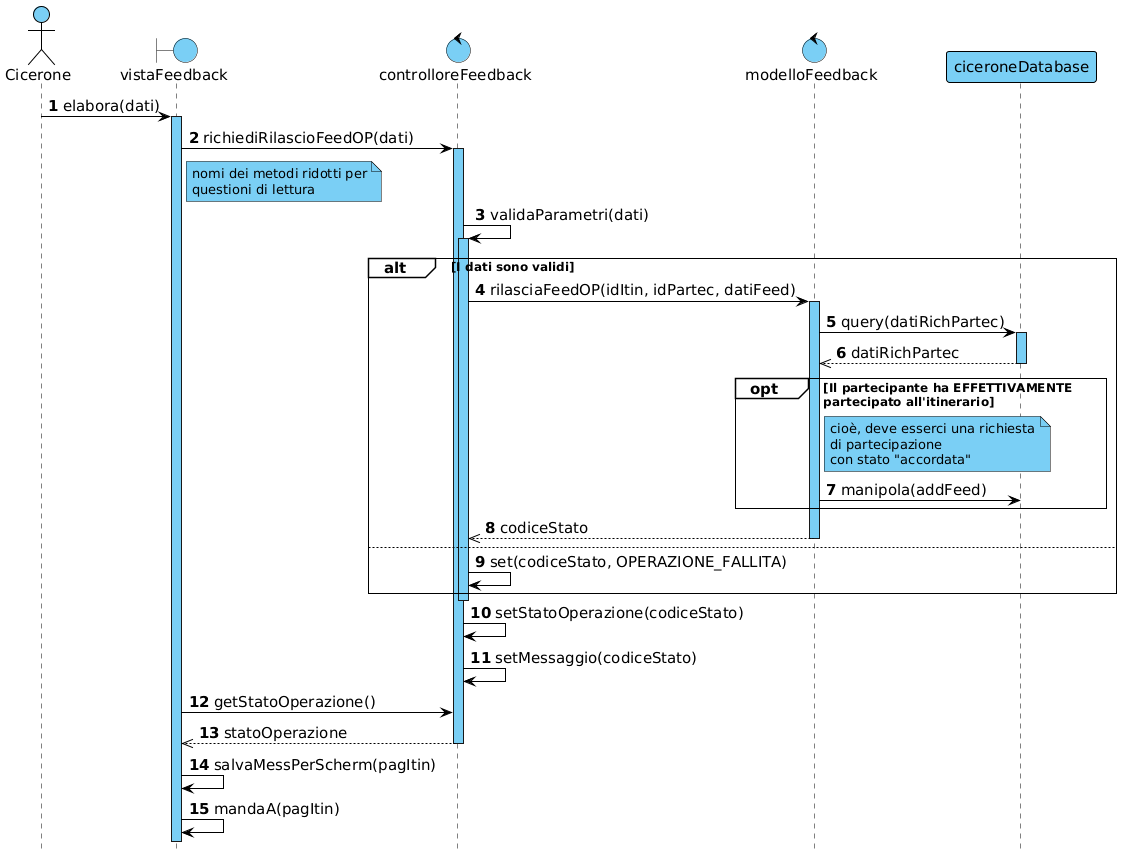

The diagram above was rendered by PlantUML. Its source (embedded in the PNG):
@startuml

!include skin.h

actor Cicerone
boundary vistaFeedback
control controlloreFeedback
control modelloFeedback
participant ciceroneDatabase


Cicerone -> vistaFeedback : elabora(dati)

activate vistaFeedback
vistaFeedback -> controlloreFeedback : richiediRilascioFeedOP(dati)

note right of vistaFeedback : nomi dei metodi ridotti per\nquestioni di lettura

activate controlloreFeedback
controlloreFeedback -> controlloreFeedback : validaParametri(dati)
activate controlloreFeedback

alt I dati sono validi
    controlloreFeedback -> modelloFeedback : rilasciaFeedOP(idItin, idPartec, datiFeed)
    activate modelloFeedback

    modelloFeedback -> ciceroneDatabase : query(datiRichPartec)
    activate ciceroneDatabase
    modelloFeedback <<-- ciceroneDatabase : datiRichPartec
    deactivate ciceroneDatabase

    opt Il partecipante ha EFFETTIVAMENTE\npartecipato all'itinerario
        note right of modelloFeedback : cioè, deve esserci una richiesta\ndi partecipazione\ncon stato "accordata"
        modelloFeedback -> ciceroneDatabase : manipola(addFeed)
    end
    
    controlloreFeedback <<-- modelloFeedback : codiceStato
    deactivate modelloFeedback
else
    controlloreFeedback -> controlloreFeedback : set(codiceStato, OPERAZIONE_FALLITA)
end
deactivate controlloreFeedback

controlloreFeedback -> controlloreFeedback : setStatoOperazione(codiceStato)
controlloreFeedback -> controlloreFeedback : setMessaggio(codiceStato)

vistaFeedback -> controlloreFeedback : getStatoOperazione()
vistaFeedback <<-- controlloreFeedback : statoOperazione
deactivate controlloreFeedback

vistaFeedback -> vistaFeedback : salvaMessPerScherm(pagItin)
vistaFeedback -> vistaFeedback : mandaA(pagItin)

@enduml